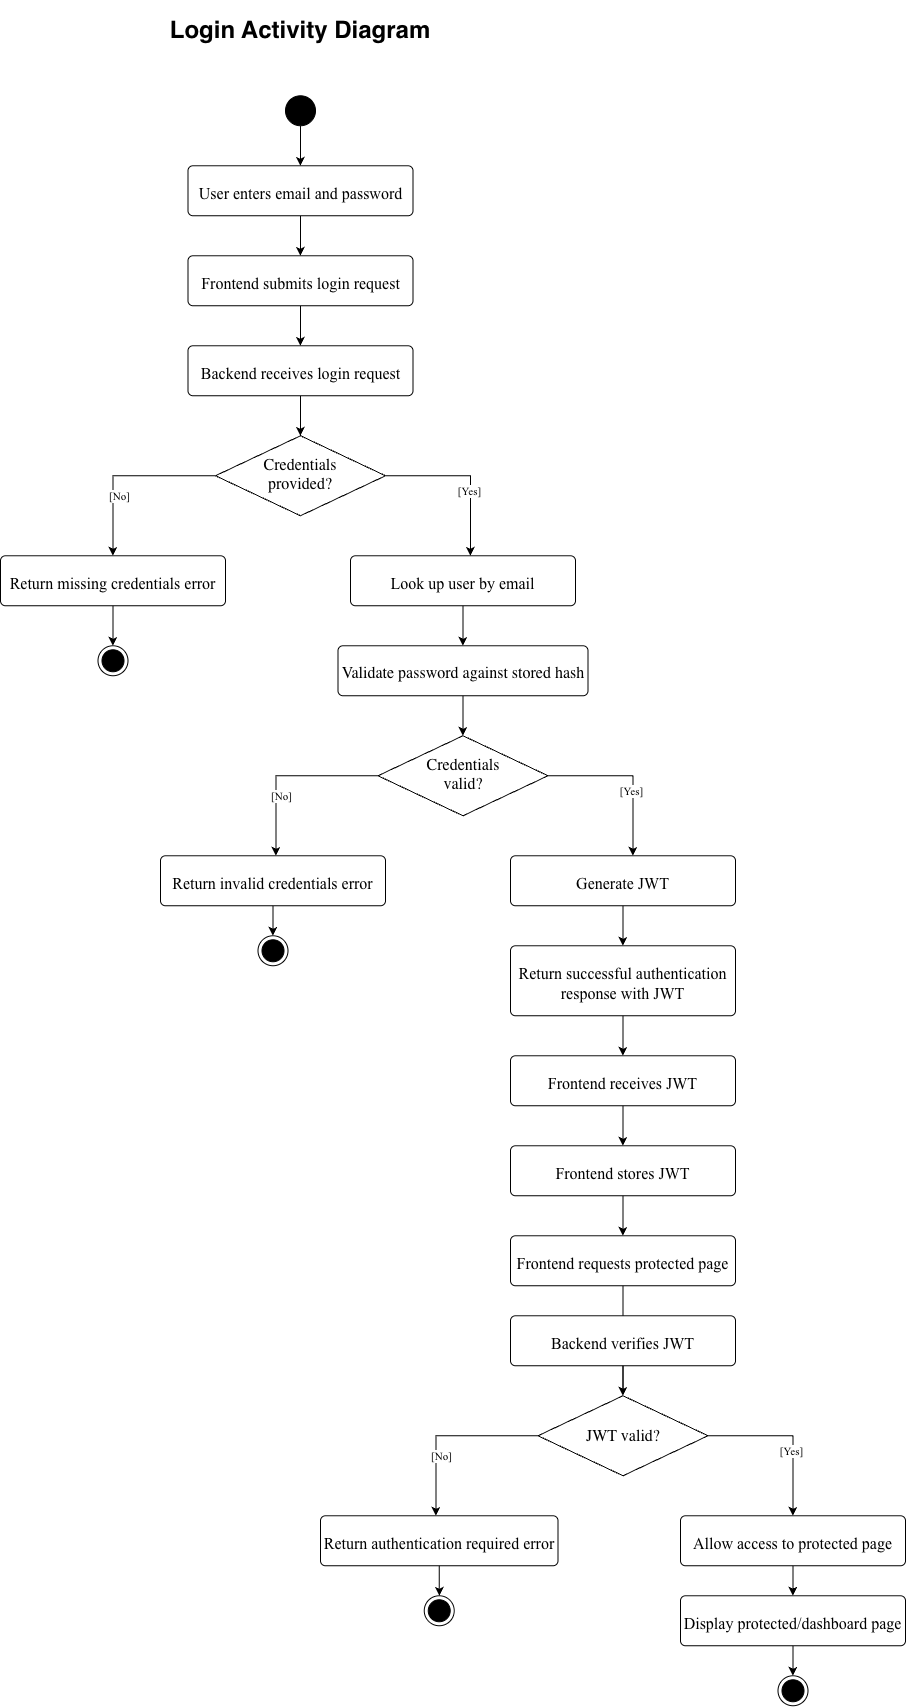

The diagram above was exported from draw.io. Its source (the exported page's mxGraphModel, read from the mxfile embedded in the PNG):
<mxGraphModel dx="1068" dy="2248" grid="1" gridSize="10" guides="1" tooltips="1" connect="1" arrows="1" fold="1" page="1" pageScale="1" pageWidth="850" pageHeight="1100" math="0" shadow="0">
  <root>
    <mxCell id="0" />
    <mxCell id="1" parent="0" />
    <mxCell id="Onni6XTUoLOlzCLCQxc9-1" parent="1" style="text;html=1;whiteSpace=wrap;strokeColor=none;fillColor=none;align=center;verticalAlign=middle;rounded=0;" value="&lt;h1&gt;Login Activity Diagram&lt;/h1&gt;" vertex="1">
      <mxGeometry height="30" width="300" x="200" as="geometry" />
    </mxCell>
    <mxCell id="Onni6XTUoLOlzCLCQxc9-4" edge="1" parent="1" source="Onni6XTUoLOlzCLCQxc9-2" style="edgeStyle=orthogonalEdgeStyle;rounded=0;orthogonalLoop=1;jettySize=auto;html=1;" target="Onni6XTUoLOlzCLCQxc9-3" value="">
      <mxGeometry relative="1" as="geometry" />
    </mxCell>
    <mxCell id="Onni6XTUoLOlzCLCQxc9-2" parent="1" style="ellipse;fillColor=strokeColor;html=1;" value="" vertex="1">
      <mxGeometry height="30" width="30" x="335" y="80" as="geometry" />
    </mxCell>
    <mxCell id="Onni6XTUoLOlzCLCQxc9-6" edge="1" parent="1" source="Onni6XTUoLOlzCLCQxc9-3" style="edgeStyle=orthogonalEdgeStyle;rounded=0;orthogonalLoop=1;jettySize=auto;html=1;" target="Onni6XTUoLOlzCLCQxc9-5" value="">
      <mxGeometry relative="1" as="geometry" />
    </mxCell>
    <mxCell id="Onni6XTUoLOlzCLCQxc9-3" parent="1" style="html=1;align=center;verticalAlign=top;rounded=1;absoluteArcSize=1;arcSize=10;dashed=0;whiteSpace=wrap;" value="&lt;p&gt;&lt;span style=&quot;caret-color: rgb(0, 0, 0); font-size: medium; text-align: start;&quot;&gt;&lt;font face=&quot;Times New Roman&quot;&gt;User enters email and password&lt;/font&gt;&lt;/span&gt;&lt;/p&gt;" vertex="1">
      <mxGeometry height="50" width="225" x="237.5" y="150" as="geometry" />
    </mxCell>
    <mxCell id="Onni6XTUoLOlzCLCQxc9-8" edge="1" parent="1" source="Onni6XTUoLOlzCLCQxc9-5" style="edgeStyle=orthogonalEdgeStyle;rounded=0;orthogonalLoop=1;jettySize=auto;html=1;" target="Onni6XTUoLOlzCLCQxc9-7" value="">
      <mxGeometry relative="1" as="geometry" />
    </mxCell>
    <mxCell id="Onni6XTUoLOlzCLCQxc9-5" parent="1" style="html=1;align=center;verticalAlign=top;rounded=1;absoluteArcSize=1;arcSize=10;dashed=0;whiteSpace=wrap;" value="&lt;p&gt;&lt;span style=&quot;caret-color: rgb(0, 0, 0); font-size: medium; text-align: start;&quot;&gt;&lt;font face=&quot;Times New Roman&quot;&gt;Frontend submits login request&lt;/font&gt;&lt;/span&gt;&lt;/p&gt;" vertex="1">
      <mxGeometry height="50" width="225" x="237.5" y="240" as="geometry" />
    </mxCell>
    <mxCell id="Onni6XTUoLOlzCLCQxc9-10" edge="1" parent="1" source="Onni6XTUoLOlzCLCQxc9-7" style="edgeStyle=orthogonalEdgeStyle;rounded=0;orthogonalLoop=1;jettySize=auto;html=1;" target="Onni6XTUoLOlzCLCQxc9-9" value="">
      <mxGeometry relative="1" as="geometry" />
    </mxCell>
    <mxCell id="Onni6XTUoLOlzCLCQxc9-7" parent="1" style="html=1;align=center;verticalAlign=top;rounded=1;absoluteArcSize=1;arcSize=10;dashed=0;whiteSpace=wrap;" value="&lt;p&gt;&lt;span style=&quot;caret-color: rgb(0, 0, 0); font-size: medium; text-align: start;&quot;&gt;&lt;font face=&quot;Times New Roman&quot;&gt;Backend receives login request&lt;/font&gt;&lt;/span&gt;&lt;/p&gt;" vertex="1">
      <mxGeometry height="50" width="225" x="237.5" y="330" as="geometry" />
    </mxCell>
    <mxCell id="Onni6XTUoLOlzCLCQxc9-13" edge="1" parent="1" source="Onni6XTUoLOlzCLCQxc9-9" style="edgeStyle=orthogonalEdgeStyle;rounded=0;orthogonalLoop=1;jettySize=auto;html=1;exitX=0;exitY=0.5;exitDx=0;exitDy=0;entryX=0.5;entryY=0;entryDx=0;entryDy=0;" target="Onni6XTUoLOlzCLCQxc9-11">
      <mxGeometry relative="1" as="geometry">
        <Array as="points">
          <mxPoint x="162.5" y="460" />
        </Array>
      </mxGeometry>
    </mxCell>
    <mxCell id="Onni6XTUoLOlzCLCQxc9-14" connectable="0" parent="Onni6XTUoLOlzCLCQxc9-13" style="edgeLabel;html=1;align=center;verticalAlign=middle;resizable=0;points=[];" value="&lt;font face=&quot;Times New Roman&quot;&gt;[No]&lt;/font&gt;" vertex="1">
      <mxGeometry relative="1" x="-0.1494" y="3" as="geometry">
        <mxPoint x="-20" y="17" as="offset" />
      </mxGeometry>
    </mxCell>
    <mxCell id="Onni6XTUoLOlzCLCQxc9-19" edge="1" parent="1" source="Onni6XTUoLOlzCLCQxc9-9" style="edgeStyle=orthogonalEdgeStyle;rounded=0;orthogonalLoop=1;jettySize=auto;html=1;">
      <mxGeometry relative="1" as="geometry">
        <mxPoint x="520" y="540" as="targetPoint" />
      </mxGeometry>
    </mxCell>
    <mxCell id="Onni6XTUoLOlzCLCQxc9-20" connectable="0" parent="Onni6XTUoLOlzCLCQxc9-19" style="edgeLabel;html=1;align=center;verticalAlign=middle;resizable=0;points=[];" value="&lt;font face=&quot;Times New Roman&quot;&gt;[Yes]&lt;/font&gt;" vertex="1">
      <mxGeometry relative="1" x="0.2182" y="-2" as="geometry">
        <mxPoint as="offset" />
      </mxGeometry>
    </mxCell>
    <mxCell id="Onni6XTUoLOlzCLCQxc9-9" parent="1" style="rhombus;whiteSpace=wrap;html=1;shapeInside=1;" value="&lt;span style=&quot;caret-color: rgb(0, 0, 0); font-family: -webkit-standard; font-size: medium; text-align: start;&quot;&gt;Credentials provided?&lt;/span&gt;" vertex="1">
      <mxGeometry height="80" width="170" x="265" y="420" as="geometry" />
    </mxCell>
    <mxCell id="Onni6XTUoLOlzCLCQxc9-16" edge="1" parent="1" source="Onni6XTUoLOlzCLCQxc9-11" style="edgeStyle=orthogonalEdgeStyle;rounded=0;orthogonalLoop=1;jettySize=auto;html=1;" target="Onni6XTUoLOlzCLCQxc9-15" value="">
      <mxGeometry relative="1" as="geometry" />
    </mxCell>
    <mxCell id="Onni6XTUoLOlzCLCQxc9-11" parent="1" style="html=1;align=center;verticalAlign=top;rounded=1;absoluteArcSize=1;arcSize=10;dashed=0;whiteSpace=wrap;" value="&lt;p&gt;&lt;span style=&quot;caret-color: rgb(0, 0, 0); font-size: medium; text-align: start;&quot;&gt;&lt;font face=&quot;Times New Roman&quot;&gt;Return missing credentials error&lt;/font&gt;&lt;/span&gt;&lt;/p&gt;" vertex="1">
      <mxGeometry height="50" width="225" x="50" y="540" as="geometry" />
    </mxCell>
    <mxCell id="Onni6XTUoLOlzCLCQxc9-15" parent="1" style="ellipse;html=1;shape=endState;fillColor=strokeColor;" value="" vertex="1">
      <mxGeometry height="30" width="30" x="147.5" y="630" as="geometry" />
    </mxCell>
    <mxCell id="Onni6XTUoLOlzCLCQxc9-22" edge="1" parent="1" source="Onni6XTUoLOlzCLCQxc9-17" style="edgeStyle=orthogonalEdgeStyle;rounded=0;orthogonalLoop=1;jettySize=auto;html=1;" target="Onni6XTUoLOlzCLCQxc9-21" value="">
      <mxGeometry relative="1" as="geometry" />
    </mxCell>
    <mxCell id="Onni6XTUoLOlzCLCQxc9-17" parent="1" style="html=1;align=center;verticalAlign=top;rounded=1;absoluteArcSize=1;arcSize=10;dashed=0;whiteSpace=wrap;" value="&lt;p&gt;&lt;span style=&quot;caret-color: rgb(0, 0, 0); font-size: medium; text-align: start;&quot;&gt;&lt;font face=&quot;Times New Roman&quot;&gt;Look up user by email&lt;/font&gt;&lt;/span&gt;&lt;/p&gt;" vertex="1">
      <mxGeometry height="50" width="225" x="400" y="540" as="geometry" />
    </mxCell>
    <mxCell id="Onni6XTUoLOlzCLCQxc9-24" edge="1" parent="1" source="Onni6XTUoLOlzCLCQxc9-21" style="edgeStyle=orthogonalEdgeStyle;rounded=0;orthogonalLoop=1;jettySize=auto;html=1;" target="Onni6XTUoLOlzCLCQxc9-23" value="">
      <mxGeometry relative="1" as="geometry" />
    </mxCell>
    <mxCell id="Onni6XTUoLOlzCLCQxc9-21" parent="1" style="html=1;align=center;verticalAlign=top;rounded=1;absoluteArcSize=1;arcSize=10;dashed=0;whiteSpace=wrap;" value="&lt;p&gt;&lt;span style=&quot;caret-color: rgb(0, 0, 0); font-family: -webkit-standard; font-size: medium; text-align: start;&quot;&gt;Validate password against stored hash&lt;/span&gt;&lt;/p&gt;" vertex="1">
      <mxGeometry height="50" width="250" x="387.5" y="630" as="geometry" />
    </mxCell>
    <mxCell id="Onni6XTUoLOlzCLCQxc9-23" parent="1" style="rhombus;whiteSpace=wrap;html=1;shapeInside=1;" value="&lt;span style=&quot;caret-color: rgb(0, 0, 0); font-family: -webkit-standard; font-size: medium; text-align: start;&quot;&gt;Credentials valid?&lt;/span&gt;" vertex="1">
      <mxGeometry height="80" width="170" x="427.5" y="720" as="geometry" />
    </mxCell>
    <mxCell id="Onni6XTUoLOlzCLCQxc9-25" edge="1" parent="1" style="edgeStyle=orthogonalEdgeStyle;rounded=0;orthogonalLoop=1;jettySize=auto;html=1;exitX=0;exitY=0.5;exitDx=0;exitDy=0;entryX=0.5;entryY=0;entryDx=0;entryDy=0;">
      <mxGeometry relative="1" as="geometry">
        <Array as="points">
          <mxPoint x="325" y="760" />
        </Array>
        <mxPoint x="427.5" y="760" as="sourcePoint" />
        <mxPoint x="325.5" y="840" as="targetPoint" />
      </mxGeometry>
    </mxCell>
    <mxCell id="Onni6XTUoLOlzCLCQxc9-26" connectable="0" parent="Onni6XTUoLOlzCLCQxc9-25" style="edgeLabel;html=1;align=center;verticalAlign=middle;resizable=0;points=[];" value="&lt;font face=&quot;Times New Roman&quot;&gt;[No]&lt;/font&gt;" vertex="1">
      <mxGeometry relative="1" x="-0.1494" y="3" as="geometry">
        <mxPoint x="-20" y="17" as="offset" />
      </mxGeometry>
    </mxCell>
    <mxCell id="Onni6XTUoLOlzCLCQxc9-27" edge="1" parent="1" style="edgeStyle=orthogonalEdgeStyle;rounded=0;orthogonalLoop=1;jettySize=auto;html=1;">
      <mxGeometry relative="1" as="geometry">
        <mxPoint x="597.5" y="760" as="sourcePoint" />
        <mxPoint x="682.5" y="840" as="targetPoint" />
      </mxGeometry>
    </mxCell>
    <mxCell id="Onni6XTUoLOlzCLCQxc9-28" connectable="0" parent="Onni6XTUoLOlzCLCQxc9-27" style="edgeLabel;html=1;align=center;verticalAlign=middle;resizable=0;points=[];" value="&lt;font face=&quot;Times New Roman&quot;&gt;[Yes]&lt;/font&gt;" vertex="1">
      <mxGeometry relative="1" x="0.2182" y="-2" as="geometry">
        <mxPoint as="offset" />
      </mxGeometry>
    </mxCell>
    <mxCell id="Onni6XTUoLOlzCLCQxc9-32" edge="1" parent="1" source="Onni6XTUoLOlzCLCQxc9-29" style="edgeStyle=orthogonalEdgeStyle;rounded=0;orthogonalLoop=1;jettySize=auto;html=1;" target="Onni6XTUoLOlzCLCQxc9-31" value="">
      <mxGeometry relative="1" as="geometry" />
    </mxCell>
    <mxCell id="Onni6XTUoLOlzCLCQxc9-29" parent="1" style="html=1;align=center;verticalAlign=top;rounded=1;absoluteArcSize=1;arcSize=10;dashed=0;whiteSpace=wrap;" value="&lt;p&gt;&lt;span style=&quot;caret-color: rgb(0, 0, 0); font-size: medium; text-align: start;&quot;&gt;&lt;font face=&quot;Times New Roman&quot;&gt;Return invalid credentials error&lt;/font&gt;&lt;/span&gt;&lt;/p&gt;" vertex="1">
      <mxGeometry height="50" width="225" x="210" y="840" as="geometry" />
    </mxCell>
    <mxCell id="Onni6XTUoLOlzCLCQxc9-34" edge="1" parent="1" source="Onni6XTUoLOlzCLCQxc9-30" style="edgeStyle=orthogonalEdgeStyle;rounded=0;orthogonalLoop=1;jettySize=auto;html=1;" target="Onni6XTUoLOlzCLCQxc9-33" value="">
      <mxGeometry relative="1" as="geometry" />
    </mxCell>
    <mxCell id="Onni6XTUoLOlzCLCQxc9-30" parent="1" style="html=1;align=center;verticalAlign=top;rounded=1;absoluteArcSize=1;arcSize=10;dashed=0;whiteSpace=wrap;" value="&lt;p&gt;&lt;span style=&quot;caret-color: rgb(0, 0, 0); font-size: medium; text-align: start;&quot;&gt;&lt;font face=&quot;Times New Roman&quot;&gt;Generate JWT&lt;/font&gt;&lt;/span&gt;&lt;/p&gt;" vertex="1">
      <mxGeometry height="50" width="225" x="560" y="840" as="geometry" />
    </mxCell>
    <mxCell id="Onni6XTUoLOlzCLCQxc9-31" parent="1" style="ellipse;html=1;shape=endState;fillColor=strokeColor;" value="" vertex="1">
      <mxGeometry height="30" width="30" x="307.5" y="920" as="geometry" />
    </mxCell>
    <mxCell id="Onni6XTUoLOlzCLCQxc9-38" edge="1" parent="1" source="Onni6XTUoLOlzCLCQxc9-33" style="edgeStyle=orthogonalEdgeStyle;rounded=0;orthogonalLoop=1;jettySize=auto;html=1;" target="Onni6XTUoLOlzCLCQxc9-35" value="">
      <mxGeometry relative="1" as="geometry" />
    </mxCell>
    <mxCell id="Onni6XTUoLOlzCLCQxc9-33" parent="1" style="html=1;align=center;verticalAlign=top;rounded=1;absoluteArcSize=1;arcSize=10;dashed=0;whiteSpace=wrap;" value="&lt;p&gt;&lt;span style=&quot;caret-color: rgb(0, 0, 0); font-size: medium; text-align: start;&quot;&gt;&lt;font face=&quot;Times New Roman&quot;&gt;Return successful authentication response with JWT&lt;/font&gt;&lt;/span&gt;&lt;/p&gt;" vertex="1">
      <mxGeometry height="70" width="225" x="560" y="930" as="geometry" />
    </mxCell>
    <mxCell id="Onni6XTUoLOlzCLCQxc9-39" edge="1" parent="1" source="Onni6XTUoLOlzCLCQxc9-35" style="edgeStyle=orthogonalEdgeStyle;rounded=0;orthogonalLoop=1;jettySize=auto;html=1;" target="Onni6XTUoLOlzCLCQxc9-36" value="">
      <mxGeometry relative="1" as="geometry" />
    </mxCell>
    <mxCell id="Onni6XTUoLOlzCLCQxc9-35" parent="1" style="html=1;align=center;verticalAlign=top;rounded=1;absoluteArcSize=1;arcSize=10;dashed=0;whiteSpace=wrap;" value="&lt;p&gt;&lt;span style=&quot;caret-color: rgb(0, 0, 0); font-size: medium; text-align: start;&quot;&gt;&lt;font face=&quot;Times New Roman&quot;&gt;Frontend receives JWT&lt;/font&gt;&lt;/span&gt;&lt;/p&gt;" vertex="1">
      <mxGeometry height="50" width="225" x="560" y="1040" as="geometry" />
    </mxCell>
    <mxCell id="Onni6XTUoLOlzCLCQxc9-40" edge="1" parent="1" source="Onni6XTUoLOlzCLCQxc9-36" style="edgeStyle=orthogonalEdgeStyle;rounded=0;orthogonalLoop=1;jettySize=auto;html=1;" target="Onni6XTUoLOlzCLCQxc9-37" value="">
      <mxGeometry relative="1" as="geometry" />
    </mxCell>
    <mxCell id="Onni6XTUoLOlzCLCQxc9-36" parent="1" style="html=1;align=center;verticalAlign=top;rounded=1;absoluteArcSize=1;arcSize=10;dashed=0;whiteSpace=wrap;" value="&lt;p&gt;&lt;span style=&quot;caret-color: rgb(0, 0, 0); font-size: medium; text-align: start;&quot;&gt;&lt;font face=&quot;Times New Roman&quot;&gt;Frontend stores JWT&lt;/font&gt;&lt;/span&gt;&lt;/p&gt;" vertex="1">
      <mxGeometry height="50" width="225" x="560" y="1130" as="geometry" />
    </mxCell>
    <mxCell id="Onni6XTUoLOlzCLCQxc9-44" edge="1" parent="1" source="Onni6XTUoLOlzCLCQxc9-37" style="edgeStyle=orthogonalEdgeStyle;rounded=0;orthogonalLoop=1;jettySize=auto;html=1;" target="Onni6XTUoLOlzCLCQxc9-42" value="">
      <mxGeometry relative="1" as="geometry" />
    </mxCell>
    <mxCell id="Onni6XTUoLOlzCLCQxc9-37" parent="1" style="html=1;align=center;verticalAlign=top;rounded=1;absoluteArcSize=1;arcSize=10;dashed=0;whiteSpace=wrap;" value="&lt;p&gt;&lt;span style=&quot;caret-color: rgb(0, 0, 0); font-size: medium; text-align: start;&quot;&gt;&lt;font face=&quot;Times New Roman&quot;&gt;Frontend requests protected page&lt;/font&gt;&lt;/span&gt;&lt;/p&gt;" vertex="1">
      <mxGeometry height="50" width="225" x="560" y="1220" as="geometry" />
    </mxCell>
    <mxCell id="Onni6XTUoLOlzCLCQxc9-43" edge="1" parent="1" source="Onni6XTUoLOlzCLCQxc9-41" style="edgeStyle=orthogonalEdgeStyle;rounded=0;orthogonalLoop=1;jettySize=auto;html=1;" target="Onni6XTUoLOlzCLCQxc9-42" value="">
      <mxGeometry relative="1" as="geometry" />
    </mxCell>
    <mxCell id="Onni6XTUoLOlzCLCQxc9-41" parent="1" style="html=1;align=center;verticalAlign=top;rounded=1;absoluteArcSize=1;arcSize=10;dashed=0;whiteSpace=wrap;" value="&lt;p&gt;&lt;span style=&quot;caret-color: rgb(0, 0, 0); font-size: medium; text-align: start;&quot;&gt;&lt;font face=&quot;Times New Roman&quot;&gt;Backend verifies JWT&lt;/font&gt;&lt;/span&gt;&lt;/p&gt;" vertex="1">
      <mxGeometry height="50" width="225" x="560" y="1300" as="geometry" />
    </mxCell>
    <mxCell id="Onni6XTUoLOlzCLCQxc9-42" parent="1" style="rhombus;whiteSpace=wrap;html=1;shapeInside=1;" value="&lt;span style=&quot;caret-color: rgb(0, 0, 0); font-family: -webkit-standard; font-size: medium; text-align: start;&quot;&gt;JWT valid?&lt;/span&gt;" vertex="1">
      <mxGeometry height="80" width="170" x="587.5" y="1380" as="geometry" />
    </mxCell>
    <mxCell id="Onni6XTUoLOlzCLCQxc9-45" edge="1" parent="1" style="edgeStyle=orthogonalEdgeStyle;rounded=0;orthogonalLoop=1;jettySize=auto;html=1;exitX=0;exitY=0.5;exitDx=0;exitDy=0;entryX=0.5;entryY=0;entryDx=0;entryDy=0;">
      <mxGeometry relative="1" as="geometry">
        <Array as="points">
          <mxPoint x="485" y="1420" />
        </Array>
        <mxPoint x="587.5" y="1420" as="sourcePoint" />
        <mxPoint x="485.5" y="1500" as="targetPoint" />
      </mxGeometry>
    </mxCell>
    <mxCell id="Onni6XTUoLOlzCLCQxc9-46" connectable="0" parent="Onni6XTUoLOlzCLCQxc9-45" style="edgeLabel;html=1;align=center;verticalAlign=middle;resizable=0;points=[];" value="&lt;font face=&quot;Times New Roman&quot;&gt;[No]&lt;/font&gt;" vertex="1">
      <mxGeometry relative="1" x="-0.1494" y="3" as="geometry">
        <mxPoint x="-20" y="17" as="offset" />
      </mxGeometry>
    </mxCell>
    <mxCell id="Onni6XTUoLOlzCLCQxc9-47" edge="1" parent="1" style="edgeStyle=orthogonalEdgeStyle;rounded=0;orthogonalLoop=1;jettySize=auto;html=1;">
      <mxGeometry relative="1" as="geometry">
        <mxPoint x="757.5" y="1420" as="sourcePoint" />
        <mxPoint x="842.5" y="1500" as="targetPoint" />
      </mxGeometry>
    </mxCell>
    <mxCell id="Onni6XTUoLOlzCLCQxc9-48" connectable="0" parent="Onni6XTUoLOlzCLCQxc9-47" style="edgeLabel;html=1;align=center;verticalAlign=middle;resizable=0;points=[];" value="&lt;font face=&quot;Times New Roman&quot;&gt;[Yes]&lt;/font&gt;" vertex="1">
      <mxGeometry relative="1" x="0.2182" y="-2" as="geometry">
        <mxPoint as="offset" />
      </mxGeometry>
    </mxCell>
    <mxCell id="Onni6XTUoLOlzCLCQxc9-51" edge="1" parent="1" source="Onni6XTUoLOlzCLCQxc9-49" style="edgeStyle=orthogonalEdgeStyle;rounded=0;orthogonalLoop=1;jettySize=auto;html=1;" target="Onni6XTUoLOlzCLCQxc9-50" value="">
      <mxGeometry relative="1" as="geometry" />
    </mxCell>
    <mxCell id="Onni6XTUoLOlzCLCQxc9-49" parent="1" style="html=1;align=center;verticalAlign=top;rounded=1;absoluteArcSize=1;arcSize=10;dashed=0;whiteSpace=wrap;" value="&lt;p&gt;&lt;span style=&quot;caret-color: rgb(0, 0, 0); font-size: medium; text-align: start;&quot;&gt;&lt;font face=&quot;Times New Roman&quot;&gt;Return authentication required error&lt;/font&gt;&lt;/span&gt;&lt;/p&gt;" vertex="1">
      <mxGeometry height="50" width="237.5" x="370" y="1500" as="geometry" />
    </mxCell>
    <mxCell id="Onni6XTUoLOlzCLCQxc9-50" parent="1" style="ellipse;html=1;shape=endState;fillColor=strokeColor;" value="" vertex="1">
      <mxGeometry height="30" width="30" x="473.75" y="1580" as="geometry" />
    </mxCell>
    <mxCell id="Onni6XTUoLOlzCLCQxc9-54" edge="1" parent="1" source="Onni6XTUoLOlzCLCQxc9-52" style="edgeStyle=orthogonalEdgeStyle;rounded=0;orthogonalLoop=1;jettySize=auto;html=1;" target="Onni6XTUoLOlzCLCQxc9-53" value="">
      <mxGeometry relative="1" as="geometry" />
    </mxCell>
    <mxCell id="Onni6XTUoLOlzCLCQxc9-52" parent="1" style="html=1;align=center;verticalAlign=top;rounded=1;absoluteArcSize=1;arcSize=10;dashed=0;whiteSpace=wrap;" value="&lt;p&gt;&lt;span style=&quot;caret-color: rgb(0, 0, 0); font-size: medium; text-align: start;&quot;&gt;&lt;font face=&quot;Times New Roman&quot;&gt;Allow access to protected page&lt;/font&gt;&lt;/span&gt;&lt;/p&gt;" vertex="1">
      <mxGeometry height="50" width="225" x="730" y="1500" as="geometry" />
    </mxCell>
    <mxCell id="Onni6XTUoLOlzCLCQxc9-56" edge="1" parent="1" source="Onni6XTUoLOlzCLCQxc9-53" style="edgeStyle=orthogonalEdgeStyle;rounded=0;orthogonalLoop=1;jettySize=auto;html=1;" target="Onni6XTUoLOlzCLCQxc9-55" value="">
      <mxGeometry relative="1" as="geometry" />
    </mxCell>
    <mxCell id="Onni6XTUoLOlzCLCQxc9-53" parent="1" style="html=1;align=center;verticalAlign=top;rounded=1;absoluteArcSize=1;arcSize=10;dashed=0;whiteSpace=wrap;" value="&lt;p&gt;&lt;span style=&quot;caret-color: rgb(0, 0, 0); font-size: medium; text-align: start;&quot;&gt;&lt;font face=&quot;Times New Roman&quot;&gt;Display protected/dashboard page&lt;/font&gt;&lt;/span&gt;&lt;/p&gt;" vertex="1">
      <mxGeometry height="50" width="225" x="730" y="1580" as="geometry" />
    </mxCell>
    <mxCell id="Onni6XTUoLOlzCLCQxc9-55" parent="1" style="ellipse;html=1;shape=endState;fillColor=strokeColor;" value="" vertex="1">
      <mxGeometry height="30" width="30" x="827.5" y="1660" as="geometry" />
    </mxCell>
  </root>
</mxGraphModel>